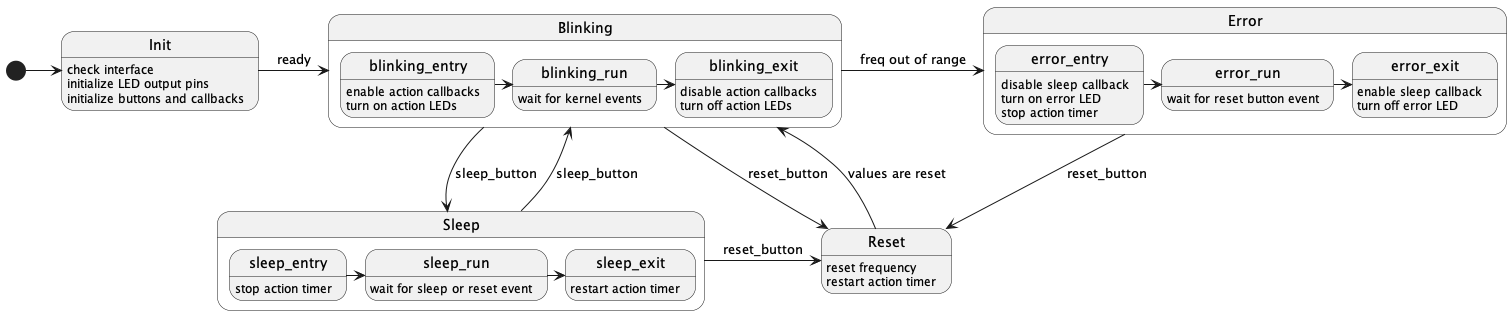

The diagram above was rendered by PlantUML. Its source (embedded in the PNG):
@startuml

[*] -> Init

state Init : check interface
state Init : initialize LED output pins
state Init : initialize buttons and callbacks

state Blinking {
    blinking_entry : enable action callbacks
    blinking_entry : turn on action LEDs
    
    blinking_run : wait for kernel events
    
    blinking_exit : disable action callbacks
    blinking_exit : turn off action LEDs
    
    blinking_entry -> blinking_run
    blinking_run -> blinking_exit
}

state Sleep {
    sleep_entry : stop action timer
    
    sleep_run : wait for sleep or reset event
    
    sleep_exit : restart action timer
    
    sleep_entry -> sleep_run
    sleep_run -> sleep_exit
}

state Error {
    error_entry : disable sleep callback
    error_entry : turn on error LED
    error_entry : stop action timer
    
    error_run : wait for reset button event
    
    error_exit : enable sleep callback
    error_exit : turn off error LED
    
    error_entry -> error_run
    error_run -> error_exit
}

state Reset : reset frequency
state Reset : restart action timer

Init -> Blinking : ready

Blinking -d-> Sleep : sleep_button
Blinking -> Reset : reset_button
Blinking -r-> Error : freq out of range

Sleep -> Blinking : sleep_button
Sleep -> Reset : reset_button

Error -d-> Reset : reset_button

Reset -> Blinking : values are reset

@enduml